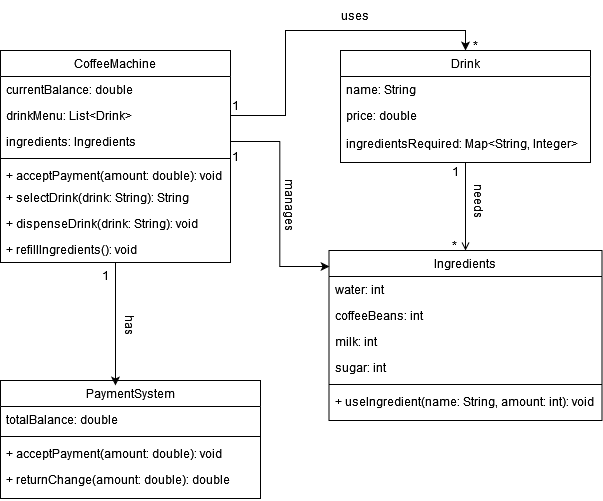

The diagram above was exported from draw.io. Its source (the exported page's mxGraphModel, read from the mxfile embedded in the PNG):
<mxGraphModel dx="1434" dy="778" grid="1" gridSize="10" guides="1" tooltips="1" connect="1" arrows="1" fold="1" page="1" pageScale="1" pageWidth="827" pageHeight="1169" math="0" shadow="0">
  <root>
    <mxCell id="WIyWlLk6GJQsqaUBKTNV-0" />
    <mxCell id="WIyWlLk6GJQsqaUBKTNV-1" parent="WIyWlLk6GJQsqaUBKTNV-0" />
    <mxCell id="zkfFHV4jXpPFQw0GAbJ--0" value="CoffeeMachine" style="swimlane;fontStyle=0;align=center;verticalAlign=top;childLayout=stackLayout;horizontal=1;startSize=26;horizontalStack=0;resizeParent=1;resizeLast=0;collapsible=1;marginBottom=0;rounded=0;shadow=0;strokeWidth=1;" parent="WIyWlLk6GJQsqaUBKTNV-1" vertex="1">
      <mxGeometry x="10" y="50" width="230" height="212" as="geometry">
        <mxRectangle x="230" y="140" width="160" height="26" as="alternateBounds" />
      </mxGeometry>
    </mxCell>
    <mxCell id="zkfFHV4jXpPFQw0GAbJ--1" value="currentBalance: double" style="text;align=left;verticalAlign=top;spacingLeft=4;spacingRight=4;overflow=hidden;rotatable=0;points=[[0,0.5],[1,0.5]];portConstraint=eastwest;" parent="zkfFHV4jXpPFQw0GAbJ--0" vertex="1">
      <mxGeometry y="26" width="230" height="26" as="geometry" />
    </mxCell>
    <mxCell id="zkfFHV4jXpPFQw0GAbJ--2" value="drinkMenu: List&lt;Drink&gt;" style="text;align=left;verticalAlign=top;spacingLeft=4;spacingRight=4;overflow=hidden;rotatable=0;points=[[0,0.5],[1,0.5]];portConstraint=eastwest;rounded=0;shadow=0;html=0;" parent="zkfFHV4jXpPFQw0GAbJ--0" vertex="1">
      <mxGeometry y="52" width="230" height="26" as="geometry" />
    </mxCell>
    <mxCell id="zkfFHV4jXpPFQw0GAbJ--3" value="ingredients: Ingredients" style="text;align=left;verticalAlign=top;spacingLeft=4;spacingRight=4;overflow=hidden;rotatable=0;points=[[0,0.5],[1,0.5]];portConstraint=eastwest;rounded=0;shadow=0;html=0;" parent="zkfFHV4jXpPFQw0GAbJ--0" vertex="1">
      <mxGeometry y="78" width="230" height="26" as="geometry" />
    </mxCell>
    <mxCell id="zkfFHV4jXpPFQw0GAbJ--4" value="" style="line;html=1;strokeWidth=1;align=left;verticalAlign=middle;spacingTop=-1;spacingLeft=3;spacingRight=3;rotatable=0;labelPosition=right;points=[];portConstraint=eastwest;" parent="zkfFHV4jXpPFQw0GAbJ--0" vertex="1">
      <mxGeometry y="104" width="230" height="8" as="geometry" />
    </mxCell>
    <mxCell id="zkfFHV4jXpPFQw0GAbJ--5" value="+ acceptPayment(amount: double): void" style="text;align=left;verticalAlign=top;spacingLeft=4;spacingRight=4;overflow=hidden;rotatable=0;points=[[0,0.5],[1,0.5]];portConstraint=eastwest;" parent="zkfFHV4jXpPFQw0GAbJ--0" vertex="1">
      <mxGeometry y="112" width="230" height="22" as="geometry" />
    </mxCell>
    <mxCell id="R3D_7FoBwHESnFpn1cYr-0" value="+ selectDrink(drink: String): String" style="text;align=left;verticalAlign=top;spacingLeft=4;spacingRight=4;overflow=hidden;rotatable=0;points=[[0,0.5],[1,0.5]];portConstraint=eastwest;" vertex="1" parent="zkfFHV4jXpPFQw0GAbJ--0">
      <mxGeometry y="134" width="230" height="26" as="geometry" />
    </mxCell>
    <mxCell id="R3D_7FoBwHESnFpn1cYr-6" value="+ dispenseDrink(drink: String): void" style="text;align=left;verticalAlign=top;spacingLeft=4;spacingRight=4;overflow=hidden;rotatable=0;points=[[0,0.5],[1,0.5]];portConstraint=eastwest;" vertex="1" parent="zkfFHV4jXpPFQw0GAbJ--0">
      <mxGeometry y="160" width="230" height="26" as="geometry" />
    </mxCell>
    <mxCell id="R3D_7FoBwHESnFpn1cYr-7" value="+ refillIngredients(): void" style="text;align=left;verticalAlign=top;spacingLeft=4;spacingRight=4;overflow=hidden;rotatable=0;points=[[0,0.5],[1,0.5]];portConstraint=eastwest;" vertex="1" parent="zkfFHV4jXpPFQw0GAbJ--0">
      <mxGeometry y="186" width="230" height="26" as="geometry" />
    </mxCell>
    <mxCell id="zkfFHV4jXpPFQw0GAbJ--6" value="PaymentSystem" style="swimlane;fontStyle=0;align=center;verticalAlign=top;childLayout=stackLayout;horizontal=1;startSize=26;horizontalStack=0;resizeParent=1;resizeLast=0;collapsible=1;marginBottom=0;rounded=0;shadow=0;strokeWidth=1;" parent="WIyWlLk6GJQsqaUBKTNV-1" vertex="1">
      <mxGeometry x="10" y="380" width="260" height="118" as="geometry">
        <mxRectangle x="130" y="380" width="160" height="26" as="alternateBounds" />
      </mxGeometry>
    </mxCell>
    <mxCell id="zkfFHV4jXpPFQw0GAbJ--7" value="totalBalance: double" style="text;align=left;verticalAlign=top;spacingLeft=4;spacingRight=4;overflow=hidden;rotatable=0;points=[[0,0.5],[1,0.5]];portConstraint=eastwest;" parent="zkfFHV4jXpPFQw0GAbJ--6" vertex="1">
      <mxGeometry y="26" width="260" height="26" as="geometry" />
    </mxCell>
    <mxCell id="zkfFHV4jXpPFQw0GAbJ--9" value="" style="line;html=1;strokeWidth=1;align=left;verticalAlign=middle;spacingTop=-1;spacingLeft=3;spacingRight=3;rotatable=0;labelPosition=right;points=[];portConstraint=eastwest;" parent="zkfFHV4jXpPFQw0GAbJ--6" vertex="1">
      <mxGeometry y="52" width="260" height="8" as="geometry" />
    </mxCell>
    <mxCell id="zkfFHV4jXpPFQw0GAbJ--10" value="+ acceptPayment(amount: double): void" style="text;align=left;verticalAlign=middle;spacingLeft=4;spacingRight=4;overflow=hidden;rotatable=0;points=[[0,0.5],[1,0.5]];portConstraint=eastwest;fontStyle=0" parent="zkfFHV4jXpPFQw0GAbJ--6" vertex="1">
      <mxGeometry y="60" width="260" height="26" as="geometry" />
    </mxCell>
    <mxCell id="zkfFHV4jXpPFQw0GAbJ--11" value="+ returnChange(amount: double): double" style="text;align=left;verticalAlign=top;spacingLeft=4;spacingRight=4;overflow=hidden;rotatable=0;points=[[0,0.5],[1,0.5]];portConstraint=eastwest;" parent="zkfFHV4jXpPFQw0GAbJ--6" vertex="1">
      <mxGeometry y="86" width="260" height="32" as="geometry" />
    </mxCell>
    <mxCell id="zkfFHV4jXpPFQw0GAbJ--13" value="Drink" style="swimlane;fontStyle=0;align=center;verticalAlign=top;childLayout=stackLayout;horizontal=1;startSize=26;horizontalStack=0;resizeParent=1;resizeLast=0;collapsible=1;marginBottom=0;rounded=0;shadow=0;strokeWidth=1;" parent="WIyWlLk6GJQsqaUBKTNV-1" vertex="1">
      <mxGeometry x="350" y="50" width="250" height="112" as="geometry">
        <mxRectangle x="340" y="380" width="170" height="26" as="alternateBounds" />
      </mxGeometry>
    </mxCell>
    <mxCell id="zkfFHV4jXpPFQw0GAbJ--14" value="name: String" style="text;align=left;verticalAlign=top;spacingLeft=4;spacingRight=4;overflow=hidden;rotatable=0;points=[[0,0.5],[1,0.5]];portConstraint=eastwest;" parent="zkfFHV4jXpPFQw0GAbJ--13" vertex="1">
      <mxGeometry y="26" width="250" height="26" as="geometry" />
    </mxCell>
    <mxCell id="R3D_7FoBwHESnFpn1cYr-8" value="price: double" style="text;align=left;verticalAlign=top;spacingLeft=4;spacingRight=4;overflow=hidden;rotatable=0;points=[[0,0.5],[1,0.5]];portConstraint=eastwest;" vertex="1" parent="zkfFHV4jXpPFQw0GAbJ--13">
      <mxGeometry y="52" width="250" height="28" as="geometry" />
    </mxCell>
    <mxCell id="R3D_7FoBwHESnFpn1cYr-9" value="ingredientsRequired: Map&lt;String, Integer&gt;" style="text;align=left;verticalAlign=top;spacingLeft=4;spacingRight=4;overflow=hidden;rotatable=0;points=[[0,0.5],[1,0.5]];portConstraint=eastwest;" vertex="1" parent="zkfFHV4jXpPFQw0GAbJ--13">
      <mxGeometry y="80" width="250" height="26" as="geometry" />
    </mxCell>
    <mxCell id="zkfFHV4jXpPFQw0GAbJ--17" value="Ingredients" style="swimlane;fontStyle=0;align=center;verticalAlign=top;childLayout=stackLayout;horizontal=1;startSize=26;horizontalStack=0;resizeParent=1;resizeLast=0;collapsible=1;marginBottom=0;rounded=0;shadow=0;strokeWidth=1;" parent="WIyWlLk6GJQsqaUBKTNV-1" vertex="1">
      <mxGeometry x="338.5" y="250" width="273" height="170" as="geometry">
        <mxRectangle x="550" y="140" width="160" height="26" as="alternateBounds" />
      </mxGeometry>
    </mxCell>
    <mxCell id="zkfFHV4jXpPFQw0GAbJ--18" value="water: int" style="text;align=left;verticalAlign=top;spacingLeft=4;spacingRight=4;overflow=hidden;rotatable=0;points=[[0,0.5],[1,0.5]];portConstraint=eastwest;" parent="zkfFHV4jXpPFQw0GAbJ--17" vertex="1">
      <mxGeometry y="26" width="273" height="26" as="geometry" />
    </mxCell>
    <mxCell id="zkfFHV4jXpPFQw0GAbJ--19" value="coffeeBeans: int" style="text;align=left;verticalAlign=top;spacingLeft=4;spacingRight=4;overflow=hidden;rotatable=0;points=[[0,0.5],[1,0.5]];portConstraint=eastwest;rounded=0;shadow=0;html=0;" parent="zkfFHV4jXpPFQw0GAbJ--17" vertex="1">
      <mxGeometry y="52" width="273" height="26" as="geometry" />
    </mxCell>
    <mxCell id="zkfFHV4jXpPFQw0GAbJ--20" value="milk: int" style="text;align=left;verticalAlign=top;spacingLeft=4;spacingRight=4;overflow=hidden;rotatable=0;points=[[0,0.5],[1,0.5]];portConstraint=eastwest;rounded=0;shadow=0;html=0;" parent="zkfFHV4jXpPFQw0GAbJ--17" vertex="1">
      <mxGeometry y="78" width="273" height="26" as="geometry" />
    </mxCell>
    <mxCell id="zkfFHV4jXpPFQw0GAbJ--21" value="sugar: int" style="text;align=left;verticalAlign=top;spacingLeft=4;spacingRight=4;overflow=hidden;rotatable=0;points=[[0,0.5],[1,0.5]];portConstraint=eastwest;rounded=0;shadow=0;html=0;" parent="zkfFHV4jXpPFQw0GAbJ--17" vertex="1">
      <mxGeometry y="104" width="273" height="26" as="geometry" />
    </mxCell>
    <mxCell id="zkfFHV4jXpPFQw0GAbJ--23" value="" style="line;html=1;strokeWidth=1;align=left;verticalAlign=middle;spacingTop=-1;spacingLeft=3;spacingRight=3;rotatable=0;labelPosition=right;points=[];portConstraint=eastwest;" parent="zkfFHV4jXpPFQw0GAbJ--17" vertex="1">
      <mxGeometry y="130" width="273" height="8" as="geometry" />
    </mxCell>
    <mxCell id="zkfFHV4jXpPFQw0GAbJ--24" value="+ useIngredient(name: String, amount: int): void" style="text;align=left;verticalAlign=top;spacingLeft=4;spacingRight=4;overflow=hidden;rotatable=0;points=[[0,0.5],[1,0.5]];portConstraint=eastwest;" parent="zkfFHV4jXpPFQw0GAbJ--17" vertex="1">
      <mxGeometry y="138" width="273" height="26" as="geometry" />
    </mxCell>
    <mxCell id="zkfFHV4jXpPFQw0GAbJ--26" value="" style="endArrow=open;shadow=0;strokeWidth=1;rounded=0;curved=0;endFill=1;edgeStyle=elbowEdgeStyle;elbow=vertical;exitX=0.5;exitY=1;exitDx=0;exitDy=0;" parent="WIyWlLk6GJQsqaUBKTNV-1" source="zkfFHV4jXpPFQw0GAbJ--13" target="zkfFHV4jXpPFQw0GAbJ--17" edge="1">
      <mxGeometry x="0.5" y="41" relative="1" as="geometry">
        <mxPoint x="380" y="192" as="sourcePoint" />
        <mxPoint x="540" y="192" as="targetPoint" />
        <mxPoint x="-40" y="32" as="offset" />
      </mxGeometry>
    </mxCell>
    <mxCell id="zkfFHV4jXpPFQw0GAbJ--27" value="1" style="resizable=0;align=left;verticalAlign=bottom;labelBackgroundColor=none;fontSize=12;" parent="zkfFHV4jXpPFQw0GAbJ--26" connectable="0" vertex="1">
      <mxGeometry x="-1" relative="1" as="geometry">
        <mxPoint x="-15" y="18" as="offset" />
      </mxGeometry>
    </mxCell>
    <mxCell id="zkfFHV4jXpPFQw0GAbJ--28" value="*" style="resizable=0;align=right;verticalAlign=bottom;labelBackgroundColor=none;fontSize=12;" parent="zkfFHV4jXpPFQw0GAbJ--26" connectable="0" vertex="1">
      <mxGeometry x="1" relative="1" as="geometry">
        <mxPoint x="-7" y="4" as="offset" />
      </mxGeometry>
    </mxCell>
    <mxCell id="zkfFHV4jXpPFQw0GAbJ--29" value="needs" style="text;html=1;resizable=0;points=[];;align=center;verticalAlign=middle;labelBackgroundColor=none;rounded=0;shadow=0;strokeWidth=1;fontSize=12;rotation=90;" parent="zkfFHV4jXpPFQw0GAbJ--26" vertex="1" connectable="0">
      <mxGeometry x="0.5" y="49" relative="1" as="geometry">
        <mxPoint x="-34" y="-28" as="offset" />
      </mxGeometry>
    </mxCell>
    <mxCell id="R3D_7FoBwHESnFpn1cYr-14" value="" style="edgeStyle=orthogonalEdgeStyle;rounded=0;orthogonalLoop=1;jettySize=auto;html=1;entryX=0.5;entryY=0;entryDx=0;entryDy=0;" edge="1" parent="WIyWlLk6GJQsqaUBKTNV-1" source="zkfFHV4jXpPFQw0GAbJ--2" target="zkfFHV4jXpPFQw0GAbJ--13">
      <mxGeometry relative="1" as="geometry" />
    </mxCell>
    <mxCell id="R3D_7FoBwHESnFpn1cYr-15" style="edgeStyle=orthogonalEdgeStyle;rounded=0;orthogonalLoop=1;jettySize=auto;html=1;entryX=0.002;entryY=0.094;entryDx=0;entryDy=0;entryPerimeter=0;" edge="1" parent="WIyWlLk6GJQsqaUBKTNV-1" source="zkfFHV4jXpPFQw0GAbJ--3" target="zkfFHV4jXpPFQw0GAbJ--17">
      <mxGeometry relative="1" as="geometry" />
    </mxCell>
    <mxCell id="R3D_7FoBwHESnFpn1cYr-17" style="edgeStyle=orthogonalEdgeStyle;rounded=0;orthogonalLoop=1;jettySize=auto;html=1;entryX=0.442;entryY=0.042;entryDx=0;entryDy=0;entryPerimeter=0;" edge="1" parent="WIyWlLk6GJQsqaUBKTNV-1" source="zkfFHV4jXpPFQw0GAbJ--0" target="zkfFHV4jXpPFQw0GAbJ--6">
      <mxGeometry relative="1" as="geometry" />
    </mxCell>
    <mxCell id="R3D_7FoBwHESnFpn1cYr-18" value="1" style="text;html=1;align=center;verticalAlign=middle;resizable=0;points=[];autosize=1;strokeColor=none;fillColor=none;" vertex="1" parent="WIyWlLk6GJQsqaUBKTNV-1">
      <mxGeometry x="230" y="90" width="30" height="30" as="geometry" />
    </mxCell>
    <mxCell id="R3D_7FoBwHESnFpn1cYr-19" value="*" style="text;html=1;align=center;verticalAlign=middle;resizable=0;points=[];autosize=1;strokeColor=none;fillColor=none;" vertex="1" parent="WIyWlLk6GJQsqaUBKTNV-1">
      <mxGeometry x="470" y="30" width="30" height="30" as="geometry" />
    </mxCell>
    <mxCell id="R3D_7FoBwHESnFpn1cYr-21" value="uses" style="text;html=1;align=center;verticalAlign=middle;resizable=0;points=[];autosize=1;strokeColor=none;fillColor=none;" vertex="1" parent="WIyWlLk6GJQsqaUBKTNV-1">
      <mxGeometry x="338.5" width="50" height="30" as="geometry" />
    </mxCell>
    <mxCell id="R3D_7FoBwHESnFpn1cYr-22" value="1" style="text;html=1;align=center;verticalAlign=middle;resizable=0;points=[];autosize=1;strokeColor=none;fillColor=none;" vertex="1" parent="WIyWlLk6GJQsqaUBKTNV-1">
      <mxGeometry x="100" y="260" width="30" height="30" as="geometry" />
    </mxCell>
    <mxCell id="R3D_7FoBwHESnFpn1cYr-23" value="has" style="text;html=1;align=center;verticalAlign=middle;resizable=0;points=[];autosize=1;strokeColor=none;fillColor=none;rotation=90;" vertex="1" parent="WIyWlLk6GJQsqaUBKTNV-1">
      <mxGeometry x="120" y="310" width="40" height="30" as="geometry" />
    </mxCell>
    <mxCell id="R3D_7FoBwHESnFpn1cYr-24" value="1" style="text;html=1;align=center;verticalAlign=middle;resizable=0;points=[];autosize=1;strokeColor=none;fillColor=none;" vertex="1" parent="WIyWlLk6GJQsqaUBKTNV-1">
      <mxGeometry x="230" y="141" width="30" height="30" as="geometry" />
    </mxCell>
    <mxCell id="R3D_7FoBwHESnFpn1cYr-25" value="manages" style="text;html=1;align=center;verticalAlign=middle;resizable=0;points=[];autosize=1;strokeColor=none;fillColor=none;rotation=90;" vertex="1" parent="WIyWlLk6GJQsqaUBKTNV-1">
      <mxGeometry x="260" y="190" width="80" height="30" as="geometry" />
    </mxCell>
  </root>
</mxGraphModel>